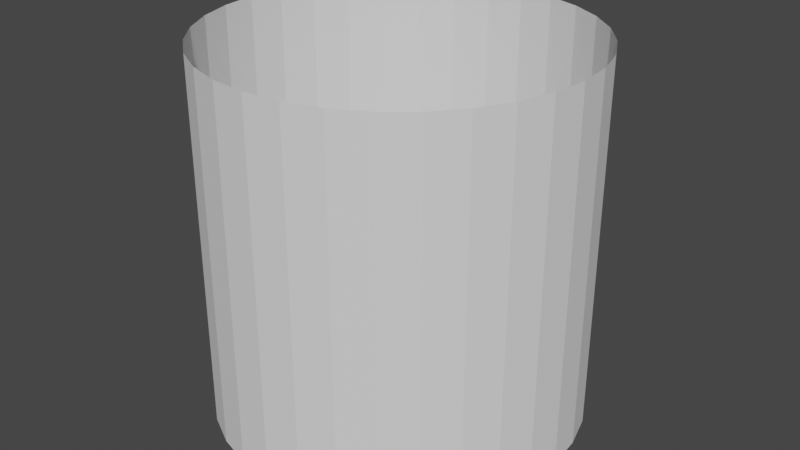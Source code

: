 # Source: Cylinder2x2_blend.blend  (saved by Blender 2.91.10; exported with 4.5.12 LTS)
import bpy
from mathutils import Matrix  # noqa: F401  (used for matrix-valued properties, if any)

bpy.ops.wm.read_factory_settings(use_empty=True)
scene = bpy.context.scene
scene.name = 'Scene'

# ---- collections
col_collection = bpy.data.collections.new('Collection'); scene.collection.children.link(col_collection)

# ---- world
world_world = bpy.data.worlds.new('World'); scene.world = world_world
world_world.use_nodes = True; world_world.node_tree.nodes.clear()
_N = world_world.node_tree.nodes; _L = world_world.node_tree.links
n0 = _N.new('ShaderNodeOutputWorld'); n0.name = 'World Output'; n0.location = (300, 300)
n1 = _N.new('ShaderNodeBackground'); n1.name = 'Background'; n1.location = (10, 300)
n1.inputs[0].default_value = (0.05088, 0.05088, 0.05088, 1.0)
_L.new(n1.outputs[0], n0.inputs[0])
n0.is_active_output = True
world_world.color = (0.05088, 0.05088, 0.05088)
world_world.use_sun_shadow = False
world_world.sun_shadow_jitter_overblur = 0.0

# ---- meshes
me_cylinder = bpy.data.meshes.new('Cylinder')
me_cylinder.from_pydata([(0.0, 1.0, -1.0), (0.0, 1.0, 1.0), (0.1951, 0.9808, -1.0), (0.1951, 0.9808, 1.0), (0.3827, 0.9239, -1.0), (0.3827, 0.9239, 1.0), (0.5556, 0.8315, -1.0), (0.5556, 0.8315, 1.0), (0.7071, 0.7071, -1.0), (0.7071, 0.7071, 1.0), (0.8315, 0.5556, -1.0), (0.8315, 0.5556, 1.0), (0.9239, 0.3827, -1.0), (0.9239, 0.3827, 1.0), (0.9808, 0.1951, -1.0), (0.9808, 0.1951, 1.0), (1.0, 7.55e-08, -1.0), (1.0, 7.55e-08, 1.0), (0.9808, -0.1951, -1.0), (0.9808, -0.1951, 1.0), (0.9239, -0.3827, -1.0), (0.9239, -0.3827, 1.0), (0.8315, -0.5556, -1.0), (0.8315, -0.5556, 1.0), (0.7071, -0.7071, -1.0), (0.7071, -0.7071, 1.0), (0.5556, -0.8315, -1.0), (0.5556, -0.8315, 1.0), (0.3827, -0.9239, -1.0), (0.3827, -0.9239, 1.0), (0.1951, -0.9808, -1.0), (0.1951, -0.9808, 1.0), (-3.258e-07, -1.0, -1.0), (-3.258e-07, -1.0, 1.0), (-0.1951, -0.9808, -1.0), (-0.1951, -0.9808, 1.0), (-0.3827, -0.9239, -1.0), (-0.3827, -0.9239, 1.0), (-0.5556, -0.8315, -1.0), (-0.5556, -0.8315, 1.0), (-0.7071, -0.7071, -1.0), (-0.7071, -0.7071, 1.0), (-0.8315, -0.5556, -1.0), (-0.8315, -0.5556, 1.0), (-0.9239, -0.3827, -1.0), (-0.9239, -0.3827, 1.0), (-0.9808, -0.1951, -1.0), (-0.9808, -0.1951, 1.0), (-1.0, 9.656e-07, -1.0), (-1.0, 9.656e-07, 1.0), (-0.9808, 0.1951, -1.0), (-0.9808, 0.1951, 1.0), (-0.9239, 0.3827, -1.0), (-0.9239, 0.3827, 1.0), (-0.8315, 0.5556, -1.0), (-0.8315, 0.5556, 1.0), (-0.7071, 0.7071, -1.0), (-0.7071, 0.7071, 1.0), (-0.5556, 0.8315, -1.0), (-0.5556, 0.8315, 1.0), (-0.3827, 0.9239, -1.0), (-0.3827, 0.9239, 1.0), (-0.1951, 0.9808, -1.0), (-0.1951, 0.9808, 1.0)], [], [(0, 2, 3, 1), (2, 4, 5, 3), (4, 6, 7, 5), (6, 8, 9, 7), (8, 10, 11, 9), (10, 12, 13, 11), (12, 14, 15, 13), (14, 16, 17, 15), (16, 18, 19, 17), (18, 20, 21, 19), (20, 22, 23, 21), (22, 24, 25, 23), (24, 26, 27, 25), (26, 28, 29, 27), (28, 30, 31, 29), (30, 32, 33, 31), (32, 34, 35, 33), (34, 36, 37, 35), (36, 38, 39, 37), (38, 40, 41, 39), (40, 42, 43, 41), (42, 44, 45, 43), (44, 46, 47, 45), (46, 48, 49, 47), (48, 50, 51, 49), (50, 52, 53, 51), (52, 54, 55, 53), (54, 56, 57, 55), (56, 58, 59, 57), (58, 60, 61, 59), (60, 62, 63, 61), (62, 0, 1, 63)])
_uv = me_cylinder.uv_layers.new(name='UVMap')
_uv.uv.foreach_set('vector', [5.651e-05, 0.5, 5.651e-05, 0.5312, 0.3188, 0.5312, 0.3188, 0.5, 5.651e-05, 0.5312, 5.647e-05, 0.5625, 0.3188, 0.5625, 0.3188, 0.5312, 5.647e-05, 0.5625, 5.647e-05, 0.5937, 0.3188, 0.5937, 0.3188, 0.5625, 5.647e-05, 0.5937, 5.646e-05, 0.625, 0.3188, 0.625, 0.3188, 0.5937, 5.646e-05, 0.625, 5.647e-05, 0.6562, 0.3188, 0.6562, 0.3188, 0.625, 5.647e-05, 0.6562, 5.651e-05, 0.6875, 0.3188, 0.6875, 0.3188, 0.6562, 5.651e-05, 0.6875, 5.656e-05, 0.7187, 0.3188, 0.7187, 0.3188, 0.6875, 5.656e-05, 0.7187, 5.661e-05, 0.75, 0.3188, 0.75, 0.3188, 0.7187, 5.661e-05, 0.75, 5.67e-05, 0.7812, 0.3188, 0.7812, 0.3188, 0.75, 5.67e-05, 0.7812, 5.676e-05, 0.8125, 0.3188, 0.8125, 0.3188, 0.7812, 5.676e-05, 0.8125, 5.682e-05, 0.8437, 0.3188, 0.8437, 0.3188, 0.8125, 5.682e-05, 0.8437, 5.691e-05, 0.875, 0.3188, 0.875, 0.3188, 0.8437, 5.691e-05, 0.875, 5.705e-05, 0.9062, 0.3188, 0.9062, 0.3188, 0.875, 5.705e-05, 0.9062, 5.718e-05, 0.9375, 0.3188, 0.9374, 0.3188, 0.9062, 5.718e-05, 0.9375, 5.73e-05, 0.9687, 0.3188, 0.9687, 0.3188, 0.9374, 5.73e-05, 0.9687, 5.743e-05, 0.9999, 0.3188, 0.9999, 0.3188, 0.9687, 5.827e-05, 5.646e-05, 5.806e-05, 0.0313, 0.3188, 0.0313, 0.3188, 5.846e-05, 5.806e-05, 0.0313, 5.789e-05, 0.06255, 0.3188, 0.06255, 0.3188, 0.0313, 5.789e-05, 0.06255, 5.774e-05, 0.0938, 0.3188, 0.0938, 0.3188, 0.06255, 5.774e-05, 0.0938, 5.756e-05, 0.125, 0.3188, 0.125, 0.3188, 0.0938, 5.756e-05, 0.125, 5.742e-05, 0.1563, 0.3188, 0.1563, 0.3188, 0.125, 5.742e-05, 0.1563, 5.727e-05, 0.1875, 0.3188, 0.1875, 0.3188, 0.1563, 5.727e-05, 0.1875, 5.715e-05, 0.2188, 0.3188, 0.2188, 0.3188, 0.1875, 5.715e-05, 0.2188, 5.703e-05, 0.25, 0.3188, 0.25, 0.3188, 0.2188, 5.703e-05, 0.25, 5.692e-05, 0.2813, 0.3188, 0.2813, 0.3188, 0.25, 5.692e-05, 0.2813, 5.685e-05, 0.3125, 0.3188, 0.3125, 0.3188, 0.2813, 5.685e-05, 0.3125, 5.675e-05, 0.3438, 0.3188, 0.3438, 0.3188, 0.3125, 5.675e-05, 0.3438, 5.668e-05, 0.375, 0.3188, 0.375, 0.3188, 0.3438, 5.668e-05, 0.375, 5.662e-05, 0.4063, 0.3188, 0.4063, 0.3188, 0.375, 5.662e-05, 0.4063, 5.657e-05, 0.4375, 0.3188, 0.4375, 0.3188, 0.4063, 5.657e-05, 0.4375, 5.653e-05, 0.4688, 0.3188, 0.4688, 0.3188, 0.4375, 5.653e-05, 0.4688, 5.651e-05, 0.5, 0.3188, 0.5, 0.3188, 0.4688])
me_cylinder.use_remesh_fix_poles = True
me_cylinder.use_remesh_preserve_attributes = False
me_cylinder.use_mirror_vertex_groups = False
me_cylinder.update()

# ---- objects
ob_empty = bpy.data.objects.new('Empty', None)
ob_cylinder = bpy.data.objects.new('Cylinder', me_cylinder)

# ---- transforms, parenting, visibility, modifiers, constraints
ob_empty.location = (0.0, 0.0, 0.0)
ob_empty.lineart.crease_threshold = 0.0
ob_cylinder.parent = ob_empty
ob_cylinder.location = (0.0, 0.0, 0.0)
ob_cylinder.lineart.crease_threshold = 0.0

# ---- collection membership
col_collection.objects.link(ob_empty)
col_collection.objects.link(ob_cylinder)

# ---- scene / render settings (as saved in the file)
scene.frame_start = 1; scene.frame_end = 250; scene.frame_set(21)
scene.render.engine = 'BLENDER_EEVEE_NEXT'
scene.cycles.use_denoising = False
scene.cycles.samples = 128
scene.cycles.sampling_pattern = 'TABULATED_SOBOL'
scene.cycles.use_adaptive_sampling = False
scene.cycles.use_light_tree = False
scene.view_settings.view_transform = 'Filmic'
bpy.context.view_layer.update()

# ---- added for rendering (the .blend has no active camera and no usable light): camera, sun
cam_auto = bpy.data.cameras.new('AutoCamera')
cam_auto.lens = 50.0
cam_auto.sensor_width = 36.0
cam_auto.clip_end = 1000.0
ob_auto_camera = bpy.data.objects.new('AutoCamera', cam_auto)
scene.collection.objects.link(ob_auto_camera)
ob_auto_camera.location = (3.20507, -3.84609, 2.56406)
ob_auto_camera.rotation_euler = (1.09748, -7.21219e-08, 0.694738)
scene.camera = ob_auto_camera
light_auto_sun = bpy.data.lights.new('AutoSun', 'SUN')
light_auto_sun.energy = 3.0
light_auto_sun.angle = 0.0523599
ob_auto_sun = bpy.data.objects.new('AutoSun', light_auto_sun)
scene.collection.objects.link(ob_auto_sun)
ob_auto_sun.rotation_euler = (0.872665, 0.174533, 0.523599)
bpy.context.view_layer.update()
